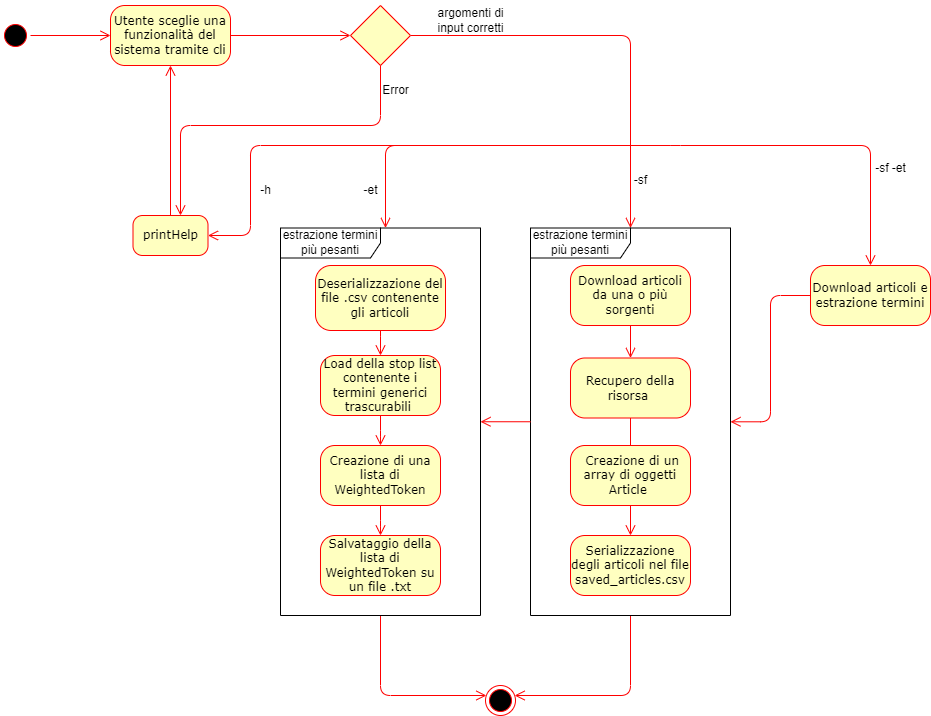

The diagram above was exported from draw.io. Its source (the exported page's mxGraphModel, read from the mxfile embedded in the PNG):
<mxGraphModel dx="1050" dy="534" grid="1" gridSize="10" guides="1" tooltips="1" connect="1" arrows="1" fold="1" page="1" pageScale="1" pageWidth="1100" pageHeight="850" background="none" math="0" shadow="0">
  <root>
    <mxCell id="0" />
    <mxCell id="1" parent="0" />
    <mxCell id="382b91b5511bd0f7-1" value="" style="ellipse;html=1;shape=startState;fillColor=#000000;strokeColor=#ff0000;rounded=1;shadow=0;comic=0;labelBackgroundColor=none;fontFamily=Verdana;fontSize=12;fontColor=#000000;align=center;direction=south;" parent="1" vertex="1">
      <mxGeometry x="130" y="135" width="30" height="30" as="geometry" />
    </mxCell>
    <mxCell id="382b91b5511bd0f7-6" value="Utente sceglie una funzionalità del sistema tramite cli" style="rounded=1;whiteSpace=wrap;html=1;arcSize=24;fillColor=#ffffc0;strokeColor=#ff0000;shadow=0;comic=0;labelBackgroundColor=none;fontFamily=Verdana;fontSize=12;fontColor=#000000;align=center;" parent="1" vertex="1">
      <mxGeometry x="240" y="120" width="120" height="60" as="geometry" />
    </mxCell>
    <mxCell id="3cde6dad864a17aa-3" style="edgeStyle=orthogonalEdgeStyle;html=1;labelBackgroundColor=none;endArrow=open;endSize=8;strokeColor=#ff0000;fontFamily=Verdana;fontSize=12;align=left;" parent="1" source="xers-O8al9yBKqwTxHX6-41" target="xers-O8al9yBKqwTxHX6-2" edge="1">
      <mxGeometry relative="1" as="geometry">
        <Array as="points">
          <mxPoint x="760" y="810" />
        </Array>
      </mxGeometry>
    </mxCell>
    <mxCell id="382b91b5511bd0f7-7" value="Download articoli da una o più sorgenti" style="rounded=1;whiteSpace=wrap;html=1;arcSize=24;fillColor=#ffffc0;strokeColor=#ff0000;shadow=0;comic=0;labelBackgroundColor=none;fontFamily=Verdana;fontSize=12;fontColor=#000000;align=center;" parent="1" vertex="1">
      <mxGeometry x="700" y="380" width="120" height="60" as="geometry" />
    </mxCell>
    <mxCell id="3cde6dad864a17aa-4" style="edgeStyle=orthogonalEdgeStyle;html=1;labelBackgroundColor=none;endArrow=open;endSize=8;strokeColor=#ff0000;fontFamily=Verdana;fontSize=12;align=left;" parent="1" target="382b91b5511bd0f7-9" edge="1">
      <mxGeometry relative="1" as="geometry">
        <Array as="points">
          <mxPoint x="800" y="260" />
          <mxPoint x="1000" y="260" />
        </Array>
        <mxPoint x="790" y="260" as="sourcePoint" />
      </mxGeometry>
    </mxCell>
    <mxCell id="3cde6dad864a17aa-13" style="edgeStyle=elbowEdgeStyle;html=1;labelBackgroundColor=none;endArrow=open;endSize=8;strokeColor=#ff0000;fontFamily=Verdana;fontSize=12;align=left;" parent="1" source="382b91b5511bd0f7-10" edge="1">
      <mxGeometry relative="1" as="geometry">
        <mxPoint x="700" y="680" as="targetPoint" />
      </mxGeometry>
    </mxCell>
    <mxCell id="382b91b5511bd0f7-9" value="Download articoli e estrazione termini" style="rounded=1;whiteSpace=wrap;html=1;arcSize=24;fillColor=#ffffc0;strokeColor=#ff0000;shadow=0;comic=0;labelBackgroundColor=none;fontFamily=Verdana;fontSize=12;fontColor=#000000;align=center;" parent="1" vertex="1">
      <mxGeometry x="940" y="380" width="120" height="60" as="geometry" />
    </mxCell>
    <mxCell id="382b91b5511bd0f7-10" value="Serializzazione degli articoli nel file saved_articles.csv" style="rounded=1;whiteSpace=wrap;html=1;arcSize=24;fillColor=#ffffc0;strokeColor=#ff0000;shadow=0;comic=0;labelBackgroundColor=none;fontFamily=Verdana;fontSize=12;fontColor=#000000;align=center;" parent="1" vertex="1">
      <mxGeometry x="700" y="650" width="120" height="60" as="geometry" />
    </mxCell>
    <mxCell id="2a3bc250acf0617d-9" style="edgeStyle=orthogonalEdgeStyle;html=1;labelBackgroundColor=none;endArrow=open;endSize=8;strokeColor=#ff0000;fontFamily=Verdana;fontSize=12;align=left;" parent="1" source="382b91b5511bd0f7-1" target="382b91b5511bd0f7-6" edge="1">
      <mxGeometry relative="1" as="geometry" />
    </mxCell>
    <mxCell id="2a3bc250acf0617d-10" style="edgeStyle=orthogonalEdgeStyle;html=1;labelBackgroundColor=none;endArrow=open;endSize=8;strokeColor=#ff0000;fontFamily=Verdana;fontSize=12;align=left;" parent="1" source="xers-O8al9yBKqwTxHX6-18" target="xers-O8al9yBKqwTxHX6-41" edge="1">
      <mxGeometry relative="1" as="geometry">
        <Array as="points" />
        <mxPoint x="520" y="170" as="sourcePoint" />
      </mxGeometry>
    </mxCell>
    <mxCell id="2a3bc250acf0617d-12" style="edgeStyle=orthogonalEdgeStyle;html=1;labelBackgroundColor=none;endArrow=open;endSize=8;strokeColor=#ff0000;fontFamily=Verdana;fontSize=12;align=left;" parent="1" target="xers-O8al9yBKqwTxHX6-40" edge="1">
      <mxGeometry relative="1" as="geometry">
        <mxPoint x="670" y="260" as="sourcePoint" />
        <mxPoint x="505" y="320" as="targetPoint" />
        <Array as="points">
          <mxPoint x="515" y="260" />
        </Array>
      </mxGeometry>
    </mxCell>
    <mxCell id="2a3bc250acf0617d-15" style="edgeStyle=orthogonalEdgeStyle;html=1;labelBackgroundColor=none;endArrow=open;endSize=8;strokeColor=#ff0000;fontFamily=Verdana;fontSize=12;align=left;" parent="1" source="382b91b5511bd0f7-9" target="xers-O8al9yBKqwTxHX6-41" edge="1">
      <mxGeometry relative="1" as="geometry" />
    </mxCell>
    <mxCell id="3cde6dad864a17aa-8" style="edgeStyle=elbowEdgeStyle;html=1;labelBackgroundColor=none;endArrow=open;endSize=8;strokeColor=#ff0000;fontFamily=Verdana;fontSize=12;align=left;" parent="1" source="xers-O8al9yBKqwTxHX6-40" target="xers-O8al9yBKqwTxHX6-2" edge="1">
      <mxGeometry relative="1" as="geometry">
        <mxPoint x="510" y="555" as="sourcePoint" />
        <mxPoint x="430" y="535" as="targetPoint" />
        <Array as="points">
          <mxPoint x="510" y="810" />
        </Array>
      </mxGeometry>
    </mxCell>
    <mxCell id="xers-O8al9yBKqwTxHX6-2" value="" style="ellipse;html=1;shape=endState;fillColor=#000000;strokeColor=#ff0000;" vertex="1" parent="1">
      <mxGeometry x="615" y="800" width="30" height="30" as="geometry" />
    </mxCell>
    <mxCell id="xers-O8al9yBKqwTxHX6-3" value="" style="edgeStyle=elbowEdgeStyle;html=1;labelBackgroundColor=none;endArrow=open;endSize=8;strokeColor=#ff0000;fontFamily=Verdana;fontSize=12;align=left;" edge="1" parent="1" source="xers-O8al9yBKqwTxHX6-36" target="xers-O8al9yBKqwTxHX6-1">
      <mxGeometry relative="1" as="geometry">
        <mxPoint x="510" y="380" as="sourcePoint" />
        <mxPoint x="610" y="605" as="targetPoint" />
        <Array as="points" />
      </mxGeometry>
    </mxCell>
    <mxCell id="xers-O8al9yBKqwTxHX6-1" value="Salvataggio della lista di WeightedToken su un file .txt" style="rounded=1;whiteSpace=wrap;html=1;arcSize=24;fillColor=#ffffc0;strokeColor=#ff0000;shadow=0;comic=0;labelBackgroundColor=none;fontFamily=Verdana;fontSize=12;fontColor=#000000;align=center;" vertex="1" parent="1">
      <mxGeometry x="450" y="650" width="120" height="60" as="geometry" />
    </mxCell>
    <mxCell id="xers-O8al9yBKqwTxHX6-6" value="" style="edgeStyle=orthogonalEdgeStyle;html=1;labelBackgroundColor=none;endArrow=open;endSize=8;strokeColor=#ff0000;fontFamily=Verdana;fontSize=12;align=left;" edge="1" parent="1" source="xers-O8al9yBKqwTxHX6-4" target="382b91b5511bd0f7-10">
      <mxGeometry relative="1" as="geometry">
        <mxPoint x="750" y="360" as="sourcePoint" />
        <mxPoint x="760" y="550" as="targetPoint" />
      </mxGeometry>
    </mxCell>
    <mxCell id="xers-O8al9yBKqwTxHX6-7" value="" style="edgeStyle=orthogonalEdgeStyle;html=1;labelBackgroundColor=none;endArrow=open;endSize=8;strokeColor=#ff0000;fontFamily=Verdana;fontSize=12;align=left;" edge="1" parent="1" source="382b91b5511bd0f7-7" target="xers-O8al9yBKqwTxHX6-4">
      <mxGeometry relative="1" as="geometry">
        <mxPoint x="750" y="360" as="sourcePoint" />
        <mxPoint x="760" y="465" as="targetPoint" />
      </mxGeometry>
    </mxCell>
    <mxCell id="xers-O8al9yBKqwTxHX6-4" value="Recupero della risorsa&amp;nbsp;" style="rounded=1;whiteSpace=wrap;html=1;arcSize=24;fillColor=#ffffc0;strokeColor=#ff0000;shadow=0;comic=0;labelBackgroundColor=none;fontFamily=Verdana;fontSize=12;fontColor=#000000;align=center;" vertex="1" parent="1">
      <mxGeometry x="700" y="472.5" width="120" height="60" as="geometry" />
    </mxCell>
    <mxCell id="xers-O8al9yBKqwTxHX6-8" value="Deserializzazione del file .csv contenente gli articoli" style="rounded=1;whiteSpace=wrap;html=1;arcSize=24;fillColor=#ffffc0;strokeColor=#ff0000;shadow=0;comic=0;labelBackgroundColor=none;fontFamily=Verdana;fontSize=12;fontColor=#000000;align=center;" vertex="1" parent="1">
      <mxGeometry x="445" y="380" width="130" height="65" as="geometry" />
    </mxCell>
    <mxCell id="xers-O8al9yBKqwTxHX6-11" value="" style="edgeStyle=elbowEdgeStyle;html=1;labelBackgroundColor=none;endArrow=open;endSize=8;strokeColor=#ff0000;fontFamily=Verdana;fontSize=12;align=left;" edge="1" parent="1" source="xers-O8al9yBKqwTxHX6-8" target="xers-O8al9yBKqwTxHX6-9">
      <mxGeometry relative="1" as="geometry">
        <mxPoint x="500" y="435" as="sourcePoint" />
        <mxPoint x="500" y="540" as="targetPoint" />
        <Array as="points" />
      </mxGeometry>
    </mxCell>
    <mxCell id="xers-O8al9yBKqwTxHX6-9" value="Load della stop list contenente i termini generici trascurabili&amp;nbsp;" style="rounded=1;whiteSpace=wrap;html=1;arcSize=24;fillColor=#ffffc0;strokeColor=#ff0000;shadow=0;comic=0;labelBackgroundColor=none;fontFamily=Verdana;fontSize=12;fontColor=#000000;align=center;" vertex="1" parent="1">
      <mxGeometry x="450" y="470" width="120" height="60" as="geometry" />
    </mxCell>
    <mxCell id="xers-O8al9yBKqwTxHX6-17" value="" style="edgeStyle=orthogonalEdgeStyle;html=1;labelBackgroundColor=none;endArrow=open;endSize=8;strokeColor=#ff0000;fontFamily=Verdana;fontSize=12;align=left;" edge="1" parent="1" source="382b91b5511bd0f7-6" target="xers-O8al9yBKqwTxHX6-18">
      <mxGeometry relative="1" as="geometry">
        <Array as="points" />
        <mxPoint x="360" y="150" as="sourcePoint" />
        <mxPoint x="480" y="150" as="targetPoint" />
      </mxGeometry>
    </mxCell>
    <mxCell id="xers-O8al9yBKqwTxHX6-18" value="" style="rhombus;whiteSpace=wrap;html=1;fillColor=#ffffc0;strokeColor=#ff0000;fontColor=#000000;" vertex="1" parent="1">
      <mxGeometry x="480" y="120" width="60" height="60" as="geometry" />
    </mxCell>
    <mxCell id="xers-O8al9yBKqwTxHX6-20" value="printHelp" style="rounded=1;whiteSpace=wrap;html=1;arcSize=24;fillColor=#ffffc0;strokeColor=#ff0000;shadow=0;comic=0;labelBackgroundColor=none;fontFamily=Verdana;fontSize=12;fontColor=#000000;align=center;" vertex="1" parent="1">
      <mxGeometry x="262.5" y="330" width="75" height="40" as="geometry" />
    </mxCell>
    <mxCell id="xers-O8al9yBKqwTxHX6-22" value="" style="edgeStyle=orthogonalEdgeStyle;html=1;labelBackgroundColor=none;endArrow=open;endSize=8;strokeColor=#ff0000;fontFamily=Verdana;fontSize=12;align=left;" edge="1" parent="1" source="xers-O8al9yBKqwTxHX6-18" target="xers-O8al9yBKqwTxHX6-20">
      <mxGeometry relative="1" as="geometry">
        <Array as="points">
          <mxPoint x="510" y="240" />
          <mxPoint x="310" y="240" />
        </Array>
        <mxPoint x="500" y="220" as="sourcePoint" />
        <mxPoint x="480" y="200" as="targetPoint" />
      </mxGeometry>
    </mxCell>
    <mxCell id="xers-O8al9yBKqwTxHX6-23" value="Error" style="text;html=1;align=center;verticalAlign=middle;resizable=0;points=[];autosize=1;strokeColor=none;fillColor=none;" vertex="1" parent="1">
      <mxGeometry x="500" y="190" width="50" height="30" as="geometry" />
    </mxCell>
    <mxCell id="xers-O8al9yBKqwTxHX6-25" value="-et" style="text;html=1;align=center;verticalAlign=middle;resizable=0;points=[];autosize=1;strokeColor=none;fillColor=none;" vertex="1" parent="1">
      <mxGeometry x="480" y="290" width="40" height="30" as="geometry" />
    </mxCell>
    <mxCell id="xers-O8al9yBKqwTxHX6-27" value="-sf" style="text;html=1;align=center;verticalAlign=middle;resizable=0;points=[];autosize=1;strokeColor=none;fillColor=none;" vertex="1" parent="1">
      <mxGeometry x="750" y="280" width="40" height="30" as="geometry" />
    </mxCell>
    <mxCell id="xers-O8al9yBKqwTxHX6-28" value="-sf -et" style="text;html=1;align=center;verticalAlign=middle;resizable=0;points=[];autosize=1;strokeColor=none;fillColor=none;" vertex="1" parent="1">
      <mxGeometry x="995" y="268" width="50" height="30" as="geometry" />
    </mxCell>
    <mxCell id="xers-O8al9yBKqwTxHX6-31" value="" style="edgeStyle=orthogonalEdgeStyle;html=1;labelBackgroundColor=none;endArrow=open;endSize=8;strokeColor=#ff0000;fontFamily=Verdana;fontSize=12;align=left;" edge="1" parent="1" target="xers-O8al9yBKqwTxHX6-20">
      <mxGeometry relative="1" as="geometry">
        <Array as="points">
          <mxPoint x="380" y="260" />
          <mxPoint x="380" y="350" />
        </Array>
        <mxPoint x="800" y="260" as="sourcePoint" />
        <mxPoint x="450" y="140" as="targetPoint" />
      </mxGeometry>
    </mxCell>
    <mxCell id="xers-O8al9yBKqwTxHX6-32" value="-h" style="text;html=1;align=center;verticalAlign=middle;resizable=0;points=[];autosize=1;strokeColor=none;fillColor=none;" vertex="1" parent="1">
      <mxGeometry x="380" y="290" width="30" height="30" as="geometry" />
    </mxCell>
    <mxCell id="xers-O8al9yBKqwTxHX6-34" value="argomenti di&lt;br&gt;input corretti" style="text;html=1;align=center;verticalAlign=middle;resizable=0;points=[];autosize=1;strokeColor=none;fillColor=none;" vertex="1" parent="1">
      <mxGeometry x="555" y="115" width="90" height="40" as="geometry" />
    </mxCell>
    <mxCell id="xers-O8al9yBKqwTxHX6-35" value="" style="edgeStyle=orthogonalEdgeStyle;html=1;labelBackgroundColor=none;endArrow=open;endSize=8;strokeColor=#ff0000;fontFamily=Verdana;fontSize=12;align=left;" edge="1" parent="1" source="xers-O8al9yBKqwTxHX6-20" target="382b91b5511bd0f7-6">
      <mxGeometry relative="1" as="geometry">
        <Array as="points" />
        <mxPoint x="370" y="160" as="sourcePoint" />
        <mxPoint x="490" y="160" as="targetPoint" />
      </mxGeometry>
    </mxCell>
    <mxCell id="xers-O8al9yBKqwTxHX6-37" value="" style="edgeStyle=elbowEdgeStyle;html=1;labelBackgroundColor=none;endArrow=open;endSize=8;strokeColor=#ff0000;fontFamily=Verdana;fontSize=12;align=left;" edge="1" parent="1" source="xers-O8al9yBKqwTxHX6-9" target="xers-O8al9yBKqwTxHX6-36">
      <mxGeometry relative="1" as="geometry">
        <mxPoint x="510" y="520" as="sourcePoint" />
        <mxPoint x="510" y="580" as="targetPoint" />
        <Array as="points" />
      </mxGeometry>
    </mxCell>
    <mxCell id="xers-O8al9yBKqwTxHX6-36" value="Creazione di una lista di WeightedToken" style="rounded=1;whiteSpace=wrap;html=1;arcSize=24;fillColor=#ffffc0;strokeColor=#ff0000;shadow=0;comic=0;labelBackgroundColor=none;fontFamily=Verdana;fontSize=12;fontColor=#000000;align=center;" vertex="1" parent="1">
      <mxGeometry x="450" y="560" width="120" height="60" as="geometry" />
    </mxCell>
    <mxCell id="xers-O8al9yBKqwTxHX6-38" value="&amp;nbsp;Creazione di un array di oggetti Article&amp;nbsp;" style="rounded=1;whiteSpace=wrap;html=1;arcSize=24;fillColor=#ffffc0;strokeColor=#ff0000;shadow=0;comic=0;labelBackgroundColor=none;fontFamily=Verdana;fontSize=12;fontColor=#000000;align=center;" vertex="1" parent="1">
      <mxGeometry x="700" y="560" width="120" height="60" as="geometry" />
    </mxCell>
    <mxCell id="xers-O8al9yBKqwTxHX6-40" value="estrazione termini più pesanti" style="shape=umlFrame;whiteSpace=wrap;html=1;pointerEvents=0;width=100;height=30;" vertex="1" parent="1">
      <mxGeometry x="410" y="342.5" width="200" height="387.5" as="geometry" />
    </mxCell>
    <mxCell id="xers-O8al9yBKqwTxHX6-41" value="estrazione termini più pesanti" style="shape=umlFrame;whiteSpace=wrap;html=1;pointerEvents=0;width=100;height=30;" vertex="1" parent="1">
      <mxGeometry x="660" y="342.5" width="200" height="387.5" as="geometry" />
    </mxCell>
    <mxCell id="xers-O8al9yBKqwTxHX6-42" style="edgeStyle=orthogonalEdgeStyle;html=1;labelBackgroundColor=none;endArrow=open;endSize=8;strokeColor=#ff0000;fontFamily=Verdana;fontSize=12;align=left;" edge="1" parent="1" source="xers-O8al9yBKqwTxHX6-41" target="xers-O8al9yBKqwTxHX6-40">
      <mxGeometry relative="1" as="geometry">
        <mxPoint x="950" y="360" as="sourcePoint" />
        <mxPoint x="873" y="391" as="targetPoint" />
      </mxGeometry>
    </mxCell>
  </root>
</mxGraphModel>